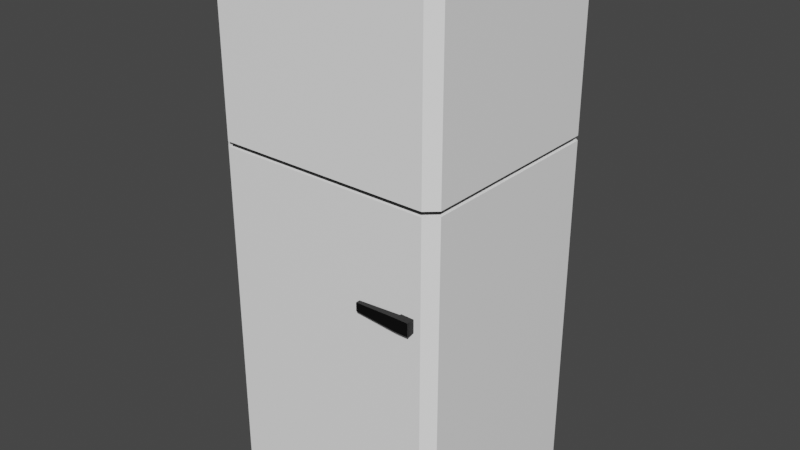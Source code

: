 # Source: Fridge.blend  (saved by Blender 3.0.42; exported with 4.5.12 LTS)
import bpy
from mathutils import Matrix  # noqa: F401  (used for matrix-valued properties, if any)

bpy.ops.wm.read_factory_settings(use_empty=True)
scene = bpy.context.scene
scene.name = 'Scene'

# ---- collections
col_collection = bpy.data.collections.new('Collection'); scene.collection.children.link(col_collection)

# ---- materials (node trees are filled in below, after node groups)
mat_material_002 = bpy.data.materials.new('Material.002')
mat_material_002.use_transparent_shadow = False
mat_material_001 = bpy.data.materials.new('Material.001')
mat_material_001.use_transparent_shadow = False

# ---- material node trees
mat_material_002.use_nodes = True; mat_material_002.node_tree.nodes.clear()
_N = mat_material_002.node_tree.nodes; _L = mat_material_002.node_tree.links
n0 = _N.new('ShaderNodeBsdfPrincipled'); n0.name = 'Principled BSDF'; n0.location = (10, 300)
n0.distribution = 'GGX'
n0.subsurface_method = 'RANDOM_WALK_SKIN'
n0.inputs[0].default_value = (1.0, 1.0, 1.0, 1.0)
n0.inputs[3].default_value = 1.45
n0.inputs[27].default_value = (0.0, 0.0, 0.0, 1.0)
n0.inputs[28].default_value = 1.0
n1 = _N.new('ShaderNodeOutputMaterial'); n1.name = 'Material Output'; n1.location = (300, 300)
_L.new(n0.outputs[0], n1.inputs[0])
n1.is_active_output = True
mat_material_001.use_nodes = True; mat_material_001.node_tree.nodes.clear()
_N = mat_material_001.node_tree.nodes; _L = mat_material_001.node_tree.links
n0 = _N.new('ShaderNodeBsdfPrincipled'); n0.name = 'Principled BSDF'; n0.location = (10, 300)
n0.distribution = 'GGX'
n0.subsurface_method = 'RANDOM_WALK_SKIN'
n0.inputs[0].default_value = (0.0, 0.0, 0.0, 1.0)
n0.inputs[3].default_value = 1.45
n0.inputs[27].default_value = (0.0, 0.0, 0.0, 1.0)
n0.inputs[28].default_value = 1.0
n1 = _N.new('ShaderNodeOutputMaterial'); n1.name = 'Material Output'; n1.location = (300, 300)
_L.new(n0.outputs[0], n1.inputs[0])
n1.is_active_output = True

# ---- world
world_world = bpy.data.worlds.new('World'); scene.world = world_world
world_world.use_nodes = True; world_world.node_tree.nodes.clear()
_N = world_world.node_tree.nodes; _L = world_world.node_tree.links
n0 = _N.new('ShaderNodeOutputWorld'); n0.name = 'World Output'; n0.location = (300, 300)
n1 = _N.new('ShaderNodeBackground'); n1.name = 'Background'; n1.location = (10, 300)
n1.inputs[0].default_value = (0.05088, 0.05088, 0.05088, 1.0)
_L.new(n1.outputs[0], n0.inputs[0])
n0.is_active_output = True
world_world.color = (0.05088, 0.05088, 0.05088)
world_world.use_sun_shadow = False
world_world.sun_shadow_jitter_overblur = 0.0

# ---- meshes
me_cube_001 = bpy.data.meshes.new('Cube.001')
me_cube_001.from_pydata([(-0.9066, -1.0, -1.0), (-1.0, -0.9066, -1.0), (-1.0, 0.9066, -1.0), (-0.9066, 1.0, -1.0), (1.0, -0.9066, -1.0), (0.9066, -1.0, -1.0), (0.9066, 1.0, -1.0), (1.0, 0.9066, -1.0), (-0.9775, -0.8835, 0.3115), (-0.8835, -0.9775, 0.3115), (-0.8835, 0.9775, 0.3115), (-0.9775, 0.8835, 0.3115), (0.9775, 0.8835, 0.3115), (0.8835, 0.9775, 0.3115), (0.8835, -0.9775, 0.3115), (0.9775, -0.8835, 0.3115), (-0.8835, -0.9775, 0.3261), (-0.9775, -0.8835, 0.3261), (-0.9063, 1.0, 0.3277), (-1.0, 0.9063, 0.3277), (1.0, 0.9063, 0.3277), (0.9063, 1.0, 0.3277), (0.9063, -1.0, 0.3277), (1.0, -0.9063, 0.3277), (1.0, -0.9063, 0.3099), (0.9063, -1.0, 0.3099), (-0.9063, -1.0, 0.3099), (-1.0, -0.9063, 0.3099), (0.9063, 1.0, 0.3099), (1.0, 0.9063, 0.3099), (-1.0, 0.9063, 0.3099), (-0.9063, 1.0, 0.3099), (0.9775, -0.8835, 0.3261), (0.8835, -0.9775, 0.3261), (-1.0, -0.9063, 0.3277), (-0.9063, -1.0, 0.3277), (0.8835, 0.9775, 0.3261), (0.9775, 0.8835, 0.3261), (-0.9775, 0.8835, 0.3261), (-0.8835, 0.9775, 0.3261), (-0.9494, -0.8857, 1.0), (-1.0, -0.9066, 0.9494), (-0.8857, -0.9494, 1.0), (-0.9066, -1.0, 0.9494), (-0.8857, 0.9494, 1.0), (-0.9066, 1.0, 0.9494), (-0.9494, 0.8857, 1.0), (-1.0, 0.9066, 0.9494), (0.8857, -0.9494, 1.0), (0.9066, -1.0, 0.9494), (0.9494, -0.8857, 1.0), (1.0, -0.9066, 0.9494), (0.9494, 0.8857, 1.0), (1.0, 0.9066, 0.9494), (0.8857, 0.9494, 1.0), (0.9066, 1.0, 0.9494)], [], [(22, 49, 43, 35), (7, 29, 24, 4), (8, 17, 38, 11), (52, 54, 44, 46, 40, 42, 48, 50), (5, 25, 26, 0), (3, 31, 28, 6), (45, 18, 19, 47), (53, 20, 21, 55), (49, 22, 23, 51), (2, 3, 6, 7, 4, 5, 0, 1), (8, 11, 30, 27), (12, 15, 24, 29), (10, 13, 28, 31), (14, 33, 16, 9), (10, 39, 36, 13), (16, 33, 22, 35), (12, 37, 32, 15), (14, 9, 26, 25), (38, 17, 34, 19), (32, 37, 20, 23), (36, 39, 18, 21), (34, 41, 47, 19), (31, 3, 2, 30), (29, 7, 6, 28), (25, 5, 4, 24), (0, 26, 27, 1), (39, 10, 11, 38), (37, 12, 13, 36), (33, 14, 15, 32), (9, 16, 17, 8), (18, 45, 55, 21), (20, 53, 51, 23), (24, 15, 14, 25), (8, 27, 26, 9), (28, 13, 12, 29), (30, 11, 10, 31), (34, 17, 16, 35), (32, 23, 22, 33), (36, 21, 20, 37), (38, 19, 18, 39), (1, 27, 30, 2), (42, 40, 41, 43), (46, 44, 45, 47), (54, 52, 53, 55), (50, 48, 49, 51), (48, 42, 43, 49), (40, 46, 47, 41), (51, 53, 52, 50), (55, 45, 44, 54), (35, 43, 41, 34)])
me_cube_001.polygons.foreach_set('material_index', [0, 0, 1, 0, 0, 0, 0, 0, 0, 0, 0, 0, 0, 1, 1, 0, 1, 0, 0, 0, 0, 0, 0, 0, 0, 0, 1, 1, 1, 1, 0, 0, 0, 0, 0, 0, 0, 0, 0, 0, 0, 0, 0, 0, 0, 0, 0, 0, 0, 0])
_uv = me_cube_001.uv_layers.new(name='UVMap')
_uv.uv.foreach_set('vector', [0.541, 0.7617, 0.6187, 0.7617, 0.6187, 0.9883, 0.541, 0.9883, 0.375, 0.5117, 0.5387, 0.5117, 0.5387, 0.7383, 0.375, 0.7383, 0.5389, 0.01202, 0.5408, 0.01202, 0.5408, 0.238, 0.5389, 0.238, 0.6313, 0.5143, 0.6393, 0.5063, 0.8607, 0.5063, 0.8687, 0.5143, 0.8687, 0.7357, 0.8607, 0.7437, 0.6393, 0.7437, 0.6313, 0.7357, 0.375, 0.7617, 0.5387, 0.7617, 0.5387, 0.9883, 0.375, 0.9883, 0.375, 0.2617, 0.5387, 0.2617, 0.5387, 0.4883, 0.375, 0.4883, 0.6187, 0.2617, 0.541, 0.2617, 0.541, 0.2383, 0.6187, 0.2383, 0.6187, 0.5117, 0.541, 0.5117, 0.541, 0.4883, 0.6187, 0.4883, 0.6187, 0.7617, 0.541, 0.7617, 0.541, 0.7383, 0.6187, 0.7383, 0.125, 0.5117, 0.1367, 0.5, 0.3633, 0.5, 0.375, 0.5117, 0.375, 0.7383, 0.3633, 0.75, 0.1367, 0.75, 0.125, 0.7383, 0.5389, 0.01202, 0.5389, 0.238, 0.5387, 0.2383, 0.5387, 0.01171, 0.5389, 0.512, 0.5389, 0.738, 0.5387, 0.7383, 0.5387, 0.5117, 0.5389, 0.262, 0.5389, 0.488, 0.5387, 0.4883, 0.5387, 0.2617, 0.5389, 0.762, 0.5408, 0.762, 0.5408, 0.988, 0.5389, 0.988, 0.5389, 0.262, 0.5408, 0.262, 0.5408, 0.488, 0.5389, 0.488, 0.5408, 0.988, 0.5408, 0.762, 0.541, 0.7617, 0.541, 0.9883, 0.5389, 0.512, 0.5408, 0.512, 0.5408, 0.738, 0.5389, 0.738, 0.5389, 0.762, 0.5389, 0.988, 0.5387, 0.9883, 0.5387, 0.7617, 0.5408, 0.238, 0.5408, 0.01202, 0.541, 0.01171, 0.541, 0.2383, 0.5408, 0.738, 0.5408, 0.512, 0.541, 0.5117, 0.541, 0.7383, 0.5408, 0.488, 0.5408, 0.262, 0.541, 0.2617, 0.541, 0.4883, 0.541, 0.01171, 0.6187, 0.01167, 0.6187, 0.2383, 0.541, 0.2383, 0.5387, 0.2617, 0.375, 0.2617, 0.375, 0.2383, 0.5387, 0.2383, 0.5387, 0.5117, 0.375, 0.5117, 0.375, 0.4883, 0.5387, 0.4883, 0.5387, 0.7617, 0.375, 0.7617, 0.375, 0.7383, 0.5387, 0.7383, 0.375, 0.0, 0.5387, 0.0, 0.5387, 0.01171, 0.375, 0.01167, 0.5408, 0.262, 0.5389, 0.262, 0.5389, 0.238, 0.5408, 0.238, 0.5408, 0.512, 0.5389, 0.512, 0.5389, 0.488, 0.5408, 0.488, 0.5408, 0.762, 0.5389, 0.762, 0.5389, 0.738, 0.5408, 0.738, 0.5389, 0.0, 0.5408, 0.0, 0.5408, 0.01202, 0.5389, 0.01202, 0.541, 0.2617, 0.6187, 0.2617, 0.6187, 0.4883, 0.541, 0.4883, 0.541, 0.5117, 0.6187, 0.5117, 0.6187, 0.7383, 0.541, 0.7383, 0.5387, 0.7383, 0.5389, 0.738, 0.5389, 0.762, 0.5387, 0.7617, 0.5389, 0.01202, 0.5387, 0.01171, 0.5389, 0.0, 0.5389, 0.0, 0.5387, 0.4883, 0.5389, 0.488, 0.5389, 0.512, 0.5387, 0.5117, 0.5387, 0.2383, 0.5389, 0.238, 0.5389, 0.262, 0.5387, 0.2617, 0.541, 0.01171, 0.5408, 0.01202, 0.5408, 0.0, 0.5408, 0.0, 0.5408, 0.738, 0.541, 0.7383, 0.541, 0.7617, 0.5408, 0.762, 0.5408, 0.488, 0.541, 0.4883, 0.541, 0.5117, 0.5408, 0.512, 0.5408, 0.238, 0.541, 0.2383, 0.541, 0.2617, 0.5408, 0.262, 0.375, 0.01167, 0.5387, 0.01171, 0.5387, 0.2383, 0.375, 0.2383, 0.8607, 0.7437, 0.8687, 0.7357, 0.875, 0.7383, 0.8633, 0.75, 0.8687, 0.5143, 0.8607, 0.5063, 0.8633, 0.5, 0.875, 0.5117, 0.6393, 0.5063, 0.6313, 0.5143, 0.625, 0.5117, 0.6367, 0.5, 0.6313, 0.7357, 0.6393, 0.7437, 0.6367, 0.75, 0.625, 0.7383, 0.6393, 0.7437, 0.8607, 0.7437, 0.8633, 0.75, 0.6367, 0.75, 0.8687, 0.7357, 0.8687, 0.5143, 0.875, 0.5117, 0.875, 0.7383, 0.6187, 0.7383, 0.6187, 0.5117, 0.6313, 0.5143, 0.6313, 0.7357, 0.6367, 0.5, 0.8633, 0.5, 0.8607, 0.5063, 0.6393, 0.5063, 0.541, 0.0, 0.6187, 0.0, 0.6187, 0.01167, 0.541, 0.01171])
me_cube_001.materials.append(mat_material_002)
me_cube_001.materials.append(mat_material_001)
me_cube_001.use_remesh_fix_poles = True
me_cube_001.use_remesh_preserve_attributes = False
me_cube_001.update()
me_cube_002 = bpy.data.meshes.new('Cube.002')
me_cube_002.from_pydata([(-1.0, -1.0, -1.0), (-1.0, -1.0, 1.0), (-1.0, 1.0, -1.0), (-1.0, 1.0, 1.0), (1.0, -1.0, -1.0), (1.0, -1.0, 1.0), (1.0, 1.0, -1.0), (1.0, 1.0, 1.0), (-1.0, 0.0, -1.0), (-1.0, 0.0, 1.0), (1.0, 0.0, -1.0), (1.0, 0.0, 1.0), (-7.567, -0.1729, -0.6543), (-7.567, -0.8271, -0.6543), (-7.567, -0.8271, 0.6543), (-7.567, -0.1729, 0.6543)], [], [(8, 9, 3, 2), (2, 3, 7, 6), (10, 11, 5, 4), (4, 5, 1, 0), (8, 10, 4, 0), (11, 9, 1, 5), (7, 3, 9, 11), (2, 6, 10, 8), (6, 7, 11, 10), (1, 9, 15, 14), (13, 14, 15, 12), (8, 0, 13, 12), (0, 1, 14, 13), (9, 8, 12, 15)])
_uv = me_cube_002.uv_layers.new(name='UVMap')
_uv.uv.foreach_set('vector', [0.375, 0.125, 0.625, 0.125, 0.625, 0.25, 0.375, 0.25, 0.375, 0.25, 0.625, 0.25, 0.625, 0.5, 0.375, 0.5, 0.375, 0.625, 0.625, 0.625, 0.625, 0.75, 0.375, 0.75, 0.375, 0.75, 0.625, 0.75, 0.625, 1.0, 0.375, 1.0, 0.125, 0.625, 0.375, 0.625, 0.375, 0.75, 0.125, 0.75, 0.625, 0.625, 0.875, 0.625, 0.875, 0.75, 0.625, 0.75, 0.625, 0.5, 0.875, 0.5, 0.875, 0.625, 0.625, 0.625, 0.125, 0.5, 0.375, 0.5, 0.375, 0.625, 0.125, 0.625, 0.375, 0.5, 0.625, 0.5, 0.625, 0.625, 0.375, 0.625, 0.875, 0.75, 0.875, 0.625, 0.875, 0.625, 0.875, 0.75, 0.375, 0.0, 0.625, 0.0, 0.625, 0.125, 0.375, 0.125, 0.125, 0.625, 0.125, 0.75, 0.125, 0.75, 0.125, 0.625, 0.375, 1.0, 0.625, 1.0, 0.625, 1.0, 0.375, 1.0, 0.625, 0.125, 0.375, 0.125, 0.375, 0.125, 0.625, 0.125])
me_cube_002.materials.append(mat_material_001)
me_cube_002.use_remesh_fix_poles = True
me_cube_002.use_remesh_preserve_attributes = False
me_cube_002.update()

# ---- objects
ob_cube = bpy.data.objects.new('Cube', me_cube_001)
ob_cube_001 = bpy.data.objects.new('Cube.001', me_cube_002)

# ---- transforms, parenting, visibility, modifiers, constraints
ob_cube.location = (0.0, 0.0, 0.0)
ob_cube.scale = (0.367, 0.3331, 0.8225)
ob_cube_001.location = (0.2912, -0.3378, -0.05511)
ob_cube_001.scale = (0.02014, 0.02014, 0.02014)

# ---- collection membership
col_collection.objects.link(ob_cube)
col_collection.objects.link(ob_cube_001)

# ---- scene / render settings (as saved in the file)
scene.frame_start = 1; scene.frame_end = 250; scene.frame_set(1)
scene.render.engine = 'BLENDER_EEVEE_NEXT'
scene.cycles.sampling_pattern = 'TABULATED_SOBOL'
scene.cycles.use_light_tree = False
scene.view_settings.view_transform = 'Filmic'
bpy.context.view_layer.update()

# ---- added for rendering (the .blend has no active camera and no usable light): camera, sun
cam_auto = bpy.data.cameras.new('AutoCamera')
cam_auto.lens = 50.0
cam_auto.sensor_width = 36.0
cam_auto.clip_end = 1000.0
ob_auto_camera = bpy.data.objects.new('AutoCamera', cam_auto)
scene.collection.objects.link(ob_auto_camera)
ob_auto_camera.location = (1.78513, -2.15456, 1.4281)
ob_auto_camera.rotation_euler = (1.09748, -7.21219e-08, 0.694738)
scene.camera = ob_auto_camera
light_auto_sun = bpy.data.lights.new('AutoSun', 'SUN')
light_auto_sun.energy = 3.0
light_auto_sun.angle = 0.0523599
ob_auto_sun = bpy.data.objects.new('AutoSun', light_auto_sun)
scene.collection.objects.link(ob_auto_sun)
ob_auto_sun.rotation_euler = (0.872665, 0.174533, 0.523599)
bpy.context.view_layer.update()

